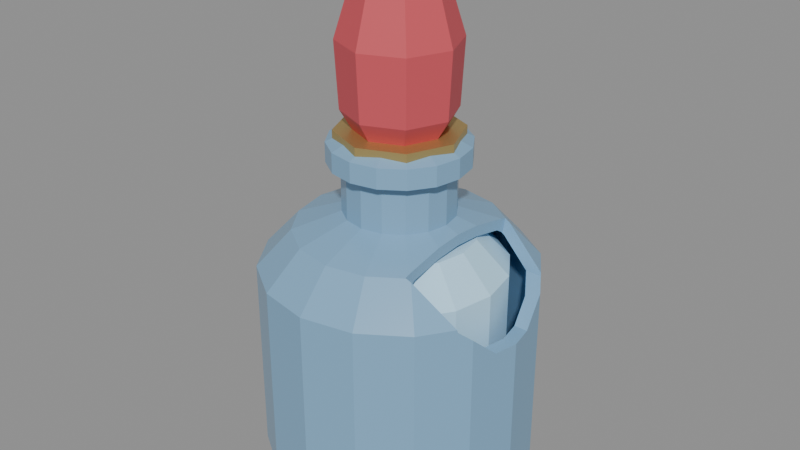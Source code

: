 # Source: soma_drop.blend  (saved by Blender 5.2.45; exported with 4.5.12 LTS)
import bpy
from mathutils import Matrix  # noqa: F401  (used for matrix-valued properties, if any)

bpy.ops.wm.read_factory_settings(use_empty=True)
scene = bpy.context.scene
scene.name = 'Scene'

# ---- materials (node trees are filled in below, after node groups)
mat_soma_drop_glass = bpy.data.materials.new('soma_drop_glass')
mat_soma_drop_glass.diffuse_color = (0.22, 0.42, 0.62, 1.0)
mat_soma_drop_liquid = bpy.data.materials.new('soma_drop_liquid')
mat_soma_drop_liquid.diffuse_color = (0.5, 0.8, 1.0, 1.0)
mat_soma_drop_wax = bpy.data.materials.new('soma_drop_wax')
mat_soma_drop_wax.diffuse_color = (0.62, 0.08, 0.1, 1.0)
mat_soma_drop_brass = bpy.data.materials.new('soma_drop_brass')
mat_soma_drop_brass.diffuse_color = (0.6, 0.44, 0.17, 1.0)

# ---- material node trees
mat_soma_drop_glass.use_nodes = True; mat_soma_drop_glass.node_tree.nodes.clear()
_N = mat_soma_drop_glass.node_tree.nodes; _L = mat_soma_drop_glass.node_tree.links
n0 = _N.new('ShaderNodeBsdfPrincipled'); n0.name = 'Principled BSDF'; n0.location = (-200, 100)
n0.inputs[0].default_value = (0.22, 0.42, 0.62, 1.0)
n0.inputs[2].default_value = 0.25
n0.inputs[10].default_value = 0.005
n1 = _N.new('ShaderNodeOutputMaterial'); n1.name = 'Material Output'; n1.location = (200, 100)
_L.new(n0.outputs[0], n1.inputs[0])
n1.is_active_output = True
mat_soma_drop_liquid.use_nodes = True; mat_soma_drop_liquid.node_tree.nodes.clear()
_N = mat_soma_drop_liquid.node_tree.nodes; _L = mat_soma_drop_liquid.node_tree.links
n0 = _N.new('ShaderNodeBsdfPrincipled'); n0.name = 'Principled BSDF'; n0.location = (-200, 100)
n0.inputs[0].default_value = (0.5, 0.8, 1.0, 1.0)
n0.inputs[10].default_value = 0.005
n1 = _N.new('ShaderNodeOutputMaterial'); n1.name = 'Material Output'; n1.location = (200, 100)
_L.new(n0.outputs[0], n1.inputs[0])
n1.is_active_output = True
mat_soma_drop_wax.use_nodes = True; mat_soma_drop_wax.node_tree.nodes.clear()
_N = mat_soma_drop_wax.node_tree.nodes; _L = mat_soma_drop_wax.node_tree.links
n0 = _N.new('ShaderNodeBsdfPrincipled'); n0.name = 'Principled BSDF'; n0.location = (-200, 100)
n0.inputs[0].default_value = (0.62, 0.08, 0.1, 1.0)
n0.inputs[2].default_value = 0.58
n0.inputs[10].default_value = 0.005
n1 = _N.new('ShaderNodeOutputMaterial'); n1.name = 'Material Output'; n1.location = (200, 100)
_L.new(n0.outputs[0], n1.inputs[0])
n1.is_active_output = True
mat_soma_drop_brass.use_nodes = True; mat_soma_drop_brass.node_tree.nodes.clear()
_N = mat_soma_drop_brass.node_tree.nodes; _L = mat_soma_drop_brass.node_tree.links
n0 = _N.new('ShaderNodeBsdfPrincipled'); n0.name = 'Principled BSDF'; n0.location = (-200, 100)
n0.inputs[0].default_value = (0.6, 0.44, 0.17, 1.0)
n0.inputs[1].default_value = 0.75
n0.inputs[2].default_value = 0.48
n0.inputs[10].default_value = 0.005
n1 = _N.new('ShaderNodeOutputMaterial'); n1.name = 'Material Output'; n1.location = (200, 100)
_L.new(n0.outputs[0], n1.inputs[0])
n1.is_active_output = True

# ---- meshes
me_a_flask = bpy.data.meshes.new('A_Flask')
me_a_flask.from_pydata([(0.0, 0.0, 0.02), (0.45, 0.0, 0.025), (0.4157, 0.1722, 0.025), (0.3182, 0.3182, 0.025), (0.1722, 0.4157, 0.025), (2.755e-17, 0.45, 0.025), (-0.1722, 0.4157, 0.025), (-0.3182, 0.3182, 0.025), (-0.4157, 0.1722, 0.025), (-0.45, 5.511e-17, 0.025), (-0.4157, -0.1722, 0.025), (-0.3182, -0.3182, 0.025), (-0.1722, -0.4157, 0.025), (-8.266e-17, -0.45, 0.025), (0.1722, -0.4157, 0.025), (0.3182, -0.3182, 0.025), (0.4157, -0.1722, 0.025), (0.5, 0.0, 0.125), (0.4619, 0.1913, 0.125), (0.3536, 0.3536, 0.125), (0.1913, 0.4619, 0.125), (3.062e-17, 0.5, 0.125), (-0.1913, 0.4619, 0.125), (-0.3536, 0.3536, 0.125), (-0.4619, 0.1913, 0.125), (-0.5, 6.123e-17, 0.125), (-0.4619, -0.1913, 0.125), (-0.3536, -0.3536, 0.125), (-0.1913, -0.4619, 0.125), (-9.185e-17, -0.5, 0.125), (0.1913, -0.4619, 0.125), (0.3536, -0.3536, 0.125), (0.4619, -0.1913, 0.125), (0.5, 0.0, 1.125), (0.4619, 0.1913, 1.125), (0.3536, 0.3536, 1.125), (0.1913, 0.4619, 1.125), (3.062e-17, 0.5, 1.125), (-0.1913, 0.4619, 1.125), (-0.3536, 0.3536, 1.125), (-0.4619, 0.1913, 1.125), (-0.5, 6.123e-17, 1.125), (-0.4619, -0.1913, 1.125), (-0.3536, -0.3536, 1.125), (-0.1913, -0.4619, 1.125), (-9.185e-17, -0.5, 1.125), (0.1913, -0.4619, 1.125), (0.3536, -0.3536, 1.125), (0.4619, -0.1913, 1.125), (0.375, 0.0, 1.312), (0.3465, 0.1435, 1.312), (0.2652, 0.2652, 1.312), (0.1435, 0.3465, 1.312), (2.296e-17, 0.375, 1.312), (-0.1435, 0.3465, 1.312), (-0.2652, 0.2652, 1.312), (-0.3465, 0.1435, 1.312), (-0.375, 4.592e-17, 1.312), (-0.3465, -0.1435, 1.312), (-0.2652, -0.2652, 1.312), (-0.1435, -0.3465, 1.312), (-6.889e-17, -0.375, 1.312), (0.1435, -0.3465, 1.312), (0.2652, -0.2652, 1.312), (0.3465, -0.1435, 1.312), (0.2, 0.0, 1.4), (0.1848, 0.07654, 1.4), (0.1414, 0.1414, 1.4), (0.07654, 0.1848, 1.4), (1.225e-17, 0.2, 1.4), (-0.07654, 0.1848, 1.4), (-0.1414, 0.1414, 1.4), (-0.1848, 0.07654, 1.4), (-0.2, 2.449e-17, 1.4), (-0.1848, -0.07654, 1.4), (-0.1414, -0.1414, 1.4), (-0.07654, -0.1848, 1.4), (-3.674e-17, -0.2, 1.4), (0.07654, -0.1848, 1.4), (0.1414, -0.1414, 1.4), (0.1848, -0.07654, 1.4), (0.2, 0.0, 1.625), (0.1848, 0.07654, 1.625), (0.1414, 0.1414, 1.625), (0.07654, 0.1848, 1.625), (1.225e-17, 0.2, 1.625), (-0.07654, 0.1848, 1.625), (-0.1414, 0.1414, 1.625), (-0.1848, 0.07654, 1.625), (-0.2, 2.449e-17, 1.625), (-0.1848, -0.07654, 1.625), (-0.1414, -0.1414, 1.625), (-0.07654, -0.1848, 1.625), (-3.674e-17, -0.2, 1.625), (0.07654, -0.1848, 1.625), (0.1414, -0.1414, 1.625), (0.1848, -0.07654, 1.625), (0.25, 0.0, 1.65), (0.231, 0.09567, 1.65), (0.1768, 0.1768, 1.65), (0.09567, 0.231, 1.65), (1.531e-17, 0.25, 1.65), (-0.09567, 0.231, 1.65), (-0.1768, 0.1768, 1.65), (-0.231, 0.09567, 1.65), (-0.25, 3.062e-17, 1.65), (-0.231, -0.09567, 1.65), (-0.1768, -0.1768, 1.65), (-0.09567, -0.231, 1.65), (-4.592e-17, -0.25, 1.65), (0.09567, -0.231, 1.65), (0.1768, -0.1768, 1.65), (0.231, -0.09567, 1.65), (0.25, 0.0, 1.75), (0.231, 0.09567, 1.75), (0.1768, 0.1768, 1.75), (0.09567, 0.231, 1.75), (1.531e-17, 0.25, 1.75), (-0.09567, 0.231, 1.75), (-0.1768, 0.1768, 1.75), (-0.231, 0.09567, 1.75), (-0.25, 3.062e-17, 1.75), (-0.231, -0.09567, 1.75), (-0.1768, -0.1768, 1.75), (-0.09567, -0.231, 1.75), (-4.592e-17, -0.25, 1.75), (0.09567, -0.231, 1.75), (0.1768, -0.1768, 1.75), (0.231, -0.09567, 1.75), (0.1875, 0.0, 1.788), (0.1732, 0.07175, 1.788), (0.1326, 0.1326, 1.788), (0.07175, 0.1732, 1.788), (1.148e-17, 0.1875, 1.788), (-0.07175, 0.1732, 1.788), (-0.1326, 0.1326, 1.788), (-0.1732, 0.07175, 1.788), (-0.1875, 2.296e-17, 1.788), (-0.1732, -0.07175, 1.788), (-0.1326, -0.1326, 1.788), (-0.07175, -0.1732, 1.788), (-3.444e-17, -0.1875, 1.788), (0.07175, -0.1732, 1.788), (0.1326, -0.1326, 1.788), (0.1732, -0.07175, 1.788)], [], [(0, 2, 1), (0, 3, 2), (0, 4, 3), (0, 5, 4), (0, 6, 5), (0, 7, 6), (0, 8, 7), (0, 9, 8), (0, 10, 9), (0, 11, 10), (0, 12, 11), (0, 13, 12), (0, 14, 13), (0, 15, 14), (0, 16, 15), (0, 1, 16), (1, 2, 18, 17), (2, 3, 19, 18), (3, 4, 20, 19), (4, 5, 21, 20), (5, 6, 22, 21), (6, 7, 23, 22), (7, 8, 24, 23), (8, 9, 25, 24), (9, 10, 26, 25), (10, 11, 27, 26), (11, 12, 28, 27), (12, 13, 29, 28), (13, 14, 30, 29), (14, 15, 31, 30), (15, 16, 32, 31), (16, 1, 17, 32), (17, 18, 34, 33), (18, 19, 35, 34), (19, 20, 36, 35), (20, 21, 37, 36), (21, 22, 38, 37), (22, 23, 39, 38), (23, 24, 40, 39), (24, 25, 41, 40), (25, 26, 42, 41), (26, 27, 43, 42), (27, 28, 44, 43), (28, 29, 45, 44), (29, 30, 46, 45), (30, 31, 47, 46), (31, 32, 48, 47), (32, 17, 33, 48), (33, 34, 50, 49), (34, 35, 51, 50), (35, 36, 52, 51), (36, 37, 53, 52), (37, 38, 54, 53), (38, 39, 55, 54), (39, 40, 56, 55), (40, 41, 57, 56), (41, 42, 58, 57), (42, 43, 59, 58), (43, 44, 60, 59), (44, 45, 61, 60), (45, 46, 62, 61), (46, 47, 63, 62), (47, 48, 64, 63), (48, 33, 49, 64), (49, 50, 66, 65), (50, 51, 67, 66), (51, 52, 68, 67), (52, 53, 69, 68), (53, 54, 70, 69), (54, 55, 71, 70), (55, 56, 72, 71), (56, 57, 73, 72), (57, 58, 74, 73), (58, 59, 75, 74), (59, 60, 76, 75), (60, 61, 77, 76), (61, 62, 78, 77), (62, 63, 79, 78), (63, 64, 80, 79), (64, 49, 65, 80), (65, 66, 82, 81), (66, 67, 83, 82), (67, 68, 84, 83), (68, 69, 85, 84), (69, 70, 86, 85), (70, 71, 87, 86), (71, 72, 88, 87), (72, 73, 89, 88), (73, 74, 90, 89), (74, 75, 91, 90), (75, 76, 92, 91), (76, 77, 93, 92), (77, 78, 94, 93), (78, 79, 95, 94), (79, 80, 96, 95), (80, 65, 81, 96), (81, 82, 98, 97), (82, 83, 99, 98), (83, 84, 100, 99), (84, 85, 101, 100), (85, 86, 102, 101), (86, 87, 103, 102), (87, 88, 104, 103), (88, 89, 105, 104), (89, 90, 106, 105), (90, 91, 107, 106), (91, 92, 108, 107), (92, 93, 109, 108), (93, 94, 110, 109), (94, 95, 111, 110), (95, 96, 112, 111), (96, 81, 97, 112), (97, 98, 114, 113), (98, 99, 115, 114), (99, 100, 116, 115), (100, 101, 117, 116), (101, 102, 118, 117), (102, 103, 119, 118), (103, 104, 120, 119), (104, 105, 121, 120), (105, 106, 122, 121), (106, 107, 123, 122), (107, 108, 124, 123), (108, 109, 125, 124), (109, 110, 126, 125), (110, 111, 127, 126), (111, 112, 128, 127), (112, 97, 113, 128), (113, 114, 130, 129), (114, 115, 131, 130), (115, 116, 132, 131), (116, 117, 133, 132), (117, 118, 134, 133), (118, 119, 135, 134), (119, 120, 136, 135), (120, 121, 137, 136), (121, 122, 138, 137), (122, 123, 139, 138), (123, 124, 140, 139), (124, 125, 141, 140), (125, 126, 142, 141), (126, 127, 143, 142), (127, 128, 144, 143), (128, 113, 129, 144)])
_uv = me_a_flask.uv_layers.new(name='UVMap')
_uv.uv.foreach_set('vector', [0.0, 0.0, 0.0625, 0.002829, 0.0, 0.002829, 0.0, 0.0, 0.125, 0.002829, 0.0625, 0.002829, 0.0, 0.0, 0.1875, 0.002829, 0.125, 0.002829, 0.0, 0.0, 0.25, 0.002829, 0.1875, 0.002829, 0.0, 0.0, 0.3125, 0.002829, 0.25, 0.002829, 0.0, 0.0, 0.375, 0.002829, 0.3125, 0.002829, 0.0, 0.0, 0.4375, 0.002829, 0.375, 0.002829, 0.0, 0.0, 0.5, 0.002829, 0.4375, 0.002829, 0.0, 0.0, 0.5625, 0.002829, 0.5, 0.002829, 0.0, 0.0, 0.625, 0.002829, 0.5625, 0.002829, 0.0, 0.0, 0.6875, 0.002829, 0.625, 0.002829, 0.0, 0.0, 0.75, 0.002829, 0.6875, 0.002829, 0.0, 0.0, 0.8125, 0.002829, 0.75, 0.002829, 0.0, 0.0, 0.875, 0.002829, 0.8125, 0.002829, 0.0, 0.0, 0.9375, 0.002829, 0.875, 0.002829, 0.0, 0.0, 0.0, 0.002829, 0.9375, 0.002829, 0.0, 0.002829, 0.0625, 0.002829, 0.0625, 0.05941, 0.0, 0.05941, 0.0625, 0.002829, 0.125, 0.002829, 0.125, 0.05941, 0.0625, 0.05941, 0.125, 0.002829, 0.1875, 0.002829, 0.1875, 0.05941, 0.125, 0.05941, 0.1875, 0.002829, 0.25, 0.002829, 0.25, 0.05941, 0.1875, 0.05941, 0.25, 0.002829, 0.3125, 0.002829, 0.3125, 0.05941, 0.25, 0.05941, 0.3125, 0.002829, 0.375, 0.002829, 0.375, 0.05941, 0.3125, 0.05941, 0.375, 0.002829, 0.4375, 0.002829, 0.4375, 0.05941, 0.375, 0.05941, 0.4375, 0.002829, 0.5, 0.002829, 0.5, 0.05941, 0.4375, 0.05941, 0.5, 0.002829, 0.5625, 0.002829, 0.5625, 0.05941, 0.5, 0.05941, 0.5625, 0.002829, 0.625, 0.002829, 0.625, 0.05941, 0.5625, 0.05941, 0.625, 0.002829, 0.6875, 0.002829, 0.6875, 0.05941, 0.625, 0.05941, 0.6875, 0.002829, 0.75, 0.002829, 0.75, 0.05941, 0.6875, 0.05941, 0.75, 0.002829, 0.8125, 0.002829, 0.8125, 0.05941, 0.75, 0.05941, 0.8125, 0.002829, 0.875, 0.002829, 0.875, 0.05941, 0.8125, 0.05941, 0.875, 0.002829, 0.9375, 0.002829, 0.9375, 0.05941, 0.875, 0.05941, 0.9375, 0.002829, 0.0, 0.002829, 0.0, 0.05941, 0.9375, 0.05941, 0.0, 0.05941, 0.0625, 0.05941, 0.0625, 0.6252, 0.0, 0.6252, 0.0625, 0.05941, 0.125, 0.05941, 0.125, 0.6252, 0.0625, 0.6252, 0.125, 0.05941, 0.1875, 0.05941, 0.1875, 0.6252, 0.125, 0.6252, 0.1875, 0.05941, 0.25, 0.05941, 0.25, 0.6252, 0.1875, 0.6252, 0.25, 0.05941, 0.3125, 0.05941, 0.3125, 0.6252, 0.25, 0.6252, 0.3125, 0.05941, 0.375, 0.05941, 0.375, 0.6252, 0.3125, 0.6252, 0.375, 0.05941, 0.4375, 0.05941, 0.4375, 0.6252, 0.375, 0.6252, 0.4375, 0.05941, 0.5, 0.05941, 0.5, 0.6252, 0.4375, 0.6252, 0.5, 0.05941, 0.5625, 0.05941, 0.5625, 0.6252, 0.5, 0.6252, 0.5625, 0.05941, 0.625, 0.05941, 0.625, 0.6252, 0.5625, 0.6252, 0.625, 0.05941, 0.6875, 0.05941, 0.6875, 0.6252, 0.625, 0.6252, 0.6875, 0.05941, 0.75, 0.05941, 0.75, 0.6252, 0.6875, 0.6252, 0.75, 0.05941, 0.8125, 0.05941, 0.8125, 0.6252, 0.75, 0.6252, 0.8125, 0.05941, 0.875, 0.05941, 0.875, 0.6252, 0.8125, 0.6252, 0.875, 0.05941, 0.9375, 0.05941, 0.9375, 0.6252, 0.875, 0.6252, 0.9375, 0.05941, 0.0, 0.05941, 0.0, 0.6252, 0.9375, 0.6252, 0.0, 0.6252, 0.0625, 0.6252, 0.0625, 0.7313, 0.0, 0.7313, 0.0625, 0.6252, 0.125, 0.6252, 0.125, 0.7313, 0.0625, 0.7313, 0.125, 0.6252, 0.1875, 0.6252, 0.1875, 0.7313, 0.125, 0.7313, 0.1875, 0.6252, 0.25, 0.6252, 0.25, 0.7313, 0.1875, 0.7313, 0.25, 0.6252, 0.3125, 0.6252, 0.3125, 0.7313, 0.25, 0.7313, 0.3125, 0.6252, 0.375, 0.6252, 0.375, 0.7313, 0.3125, 0.7313, 0.375, 0.6252, 0.4375, 0.6252, 0.4375, 0.7313, 0.375, 0.7313, 0.4375, 0.6252, 0.5, 0.6252, 0.5, 0.7313, 0.4375, 0.7313, 0.5, 0.6252, 0.5625, 0.6252, 0.5625, 0.7313, 0.5, 0.7313, 0.5625, 0.6252, 0.625, 0.6252, 0.625, 0.7313, 0.5625, 0.7313, 0.625, 0.6252, 0.6875, 0.6252, 0.6875, 0.7313, 0.625, 0.7313, 0.6875, 0.6252, 0.75, 0.6252, 0.75, 0.7313, 0.6875, 0.7313, 0.75, 0.6252, 0.8125, 0.6252, 0.8125, 0.7313, 0.75, 0.7313, 0.8125, 0.6252, 0.875, 0.6252, 0.875, 0.7313, 0.8125, 0.7313, 0.875, 0.6252, 0.9375, 0.6252, 0.9375, 0.7313, 0.875, 0.7313, 0.9375, 0.6252, 0.0, 0.6252, 0.0, 0.7313, 0.9375, 0.7313, 0.0, 0.7313, 0.0625, 0.7313, 0.0625, 0.7808, 0.0, 0.7808, 0.0625, 0.7313, 0.125, 0.7313, 0.125, 0.7808, 0.0625, 0.7808, 0.125, 0.7313, 0.1875, 0.7313, 0.1875, 0.7808, 0.125, 0.7808, 0.1875, 0.7313, 0.25, 0.7313, 0.25, 0.7808, 0.1875, 0.7808, 0.25, 0.7313, 0.3125, 0.7313, 0.3125, 0.7808, 0.25, 0.7808, 0.3125, 0.7313, 0.375, 0.7313, 0.375, 0.7808, 0.3125, 0.7808, 0.375, 0.7313, 0.4375, 0.7313, 0.4375, 0.7808, 0.375, 0.7808, 0.4375, 0.7313, 0.5, 0.7313, 0.5, 0.7808, 0.4375, 0.7808, 0.5, 0.7313, 0.5625, 0.7313, 0.5625, 0.7808, 0.5, 0.7808, 0.5625, 0.7313, 0.625, 0.7313, 0.625, 0.7808, 0.5625, 0.7808, 0.625, 0.7313, 0.6875, 0.7313, 0.6875, 0.7808, 0.625, 0.7808, 0.6875, 0.7313, 0.75, 0.7313, 0.75, 0.7808, 0.6875, 0.7808, 0.75, 0.7313, 0.8125, 0.7313, 0.8125, 0.7808, 0.75, 0.7808, 0.8125, 0.7313, 0.875, 0.7313, 0.875, 0.7808, 0.8125, 0.7808, 0.875, 0.7313, 0.9375, 0.7313, 0.9375, 0.7808, 0.875, 0.7808, 0.9375, 0.7313, 0.0, 0.7313, 0.0, 0.7808, 0.9375, 0.7808, 0.0, 0.7808, 0.0625, 0.7808, 0.0625, 0.9081, 0.0, 0.9081, 0.0625, 0.7808, 0.125, 0.7808, 0.125, 0.9081, 0.0625, 0.9081, 0.125, 0.7808, 0.1875, 0.7808, 0.1875, 0.9081, 0.125, 0.9081, 0.1875, 0.7808, 0.25, 0.7808, 0.25, 0.9081, 0.1875, 0.9081, 0.25, 0.7808, 0.3125, 0.7808, 0.3125, 0.9081, 0.25, 0.9081, 0.3125, 0.7808, 0.375, 0.7808, 0.375, 0.9081, 0.3125, 0.9081, 0.375, 0.7808, 0.4375, 0.7808, 0.4375, 0.9081, 0.375, 0.9081, 0.4375, 0.7808, 0.5, 0.7808, 0.5, 0.9081, 0.4375, 0.9081, 0.5, 0.7808, 0.5625, 0.7808, 0.5625, 0.9081, 0.5, 0.9081, 0.5625, 0.7808, 0.625, 0.7808, 0.625, 0.9081, 0.5625, 0.9081, 0.625, 0.7808, 0.6875, 0.7808, 0.6875, 0.9081, 0.625, 0.9081, 0.6875, 0.7808, 0.75, 0.7808, 0.75, 0.9081, 0.6875, 0.9081, 0.75, 0.7808, 0.8125, 0.7808, 0.8125, 0.9081, 0.75, 0.9081, 0.8125, 0.7808, 0.875, 0.7808, 0.875, 0.9081, 0.8125, 0.9081, 0.875, 0.7808, 0.9375, 0.7808, 0.9375, 0.9081, 0.875, 0.9081, 0.9375, 0.7808, 0.0, 0.7808, 0.0, 0.9081, 0.9375, 0.9081, 0.0, 0.9081, 0.0625, 0.9081, 0.0625, 0.9222, 0.0, 0.9222, 0.0625, 0.9081, 0.125, 0.9081, 0.125, 0.9222, 0.0625, 0.9222, 0.125, 0.9081, 0.1875, 0.9081, 0.1875, 0.9222, 0.125, 0.9222, 0.1875, 0.9081, 0.25, 0.9081, 0.25, 0.9222, 0.1875, 0.9222, 0.25, 0.9081, 0.3125, 0.9081, 0.3125, 0.9222, 0.25, 0.9222, 0.3125, 0.9081, 0.375, 0.9081, 0.375, 0.9222, 0.3125, 0.9222, 0.375, 0.9081, 0.4375, 0.9081, 0.4375, 0.9222, 0.375, 0.9222, 0.4375, 0.9081, 0.5, 0.9081, 0.5, 0.9222, 0.4375, 0.9222, 0.5, 0.9081, 0.5625, 0.9081, 0.5625, 0.9222, 0.5, 0.9222, 0.5625, 0.9081, 0.625, 0.9081, 0.625, 0.9222, 0.5625, 0.9222, 0.625, 0.9081, 0.6875, 0.9081, 0.6875, 0.9222, 0.625, 0.9222, 0.6875, 0.9081, 0.75, 0.9081, 0.75, 0.9222, 0.6875, 0.9222, 0.75, 0.9081, 0.8125, 0.9081, 0.8125, 0.9222, 0.75, 0.9222, 0.8125, 0.9081, 0.875, 0.9081, 0.875, 0.9222, 0.8125, 0.9222, 0.875, 0.9081, 0.9375, 0.9081, 0.9375, 0.9222, 0.875, 0.9222, 0.9375, 0.9081, 0.0, 0.9081, 0.0, 0.9222, 0.9375, 0.9222, 0.0, 0.9222, 0.0625, 0.9222, 0.0625, 0.9788, 0.0, 0.9788, 0.0625, 0.9222, 0.125, 0.9222, 0.125, 0.9788, 0.0625, 0.9788, 0.125, 0.9222, 0.1875, 0.9222, 0.1875, 0.9788, 0.125, 0.9788, 0.1875, 0.9222, 0.25, 0.9222, 0.25, 0.9788, 0.1875, 0.9788, 0.25, 0.9222, 0.3125, 0.9222, 0.3125, 0.9788, 0.25, 0.9788, 0.3125, 0.9222, 0.375, 0.9222, 0.375, 0.9788, 0.3125, 0.9788, 0.375, 0.9222, 0.4375, 0.9222, 0.4375, 0.9788, 0.375, 0.9788, 0.4375, 0.9222, 0.5, 0.9222, 0.5, 0.9788, 0.4375, 0.9788, 0.5, 0.9222, 0.5625, 0.9222, 0.5625, 0.9788, 0.5, 0.9788, 0.5625, 0.9222, 0.625, 0.9222, 0.625, 0.9788, 0.5625, 0.9788, 0.625, 0.9222, 0.6875, 0.9222, 0.6875, 0.9788, 0.625, 0.9788, 0.6875, 0.9222, 0.75, 0.9222, 0.75, 0.9788, 0.6875, 0.9788, 0.75, 0.9222, 0.8125, 0.9222, 0.8125, 0.9788, 0.75, 0.9788, 0.8125, 0.9222, 0.875, 0.9222, 0.875, 0.9788, 0.8125, 0.9788, 0.875, 0.9222, 0.9375, 0.9222, 0.9375, 0.9788, 0.875, 0.9788, 0.9375, 0.9222, 0.0, 0.9222, 0.0, 0.9788, 0.9375, 0.9788, 0.0, 0.9788, 0.0625, 0.9788, 0.0625, 1.0, 0.0, 1.0, 0.0625, 0.9788, 0.125, 0.9788, 0.125, 1.0, 0.0625, 1.0, 0.125, 0.9788, 0.1875, 0.9788, 0.1875, 1.0, 0.125, 1.0, 0.1875, 0.9788, 0.25, 0.9788, 0.25, 1.0, 0.1875, 1.0, 0.25, 0.9788, 0.3125, 0.9788, 0.3125, 1.0, 0.25, 1.0, 0.3125, 0.9788, 0.375, 0.9788, 0.375, 1.0, 0.3125, 1.0, 0.375, 0.9788, 0.4375, 0.9788, 0.4375, 1.0, 0.375, 1.0, 0.4375, 0.9788, 0.5, 0.9788, 0.5, 1.0, 0.4375, 1.0, 0.5, 0.9788, 0.5625, 0.9788, 0.5625, 1.0, 0.5, 1.0, 0.5625, 0.9788, 0.625, 0.9788, 0.625, 1.0, 0.5625, 1.0, 0.625, 0.9788, 0.6875, 0.9788, 0.6875, 1.0, 0.625, 1.0, 0.6875, 0.9788, 0.75, 0.9788, 0.75, 1.0, 0.6875, 1.0, 0.75, 0.9788, 0.8125, 0.9788, 0.8125, 1.0, 0.75, 1.0, 0.8125, 0.9788, 0.875, 0.9788, 0.875, 1.0, 0.8125, 1.0, 0.875, 0.9788, 0.9375, 0.9788, 0.9375, 1.0, 0.875, 1.0, 0.9375, 0.9788, 0.0, 0.9788, 0.0, 1.0, 0.9375, 1.0])
me_a_flask.materials.append(mat_soma_drop_glass)
me_a_flask.update()
me_g_window0 = bpy.data.meshes.new('G_Window0')
me_g_window0.from_pydata([(0.29, -0.9, 0.0), (0.2346, -0.9, 0.1705), (0.08961, -0.9, 0.2758), (-0.08961, -0.9, 0.2758), (-0.2346, -0.9, 0.1705), (-0.29, -0.9, 3.551e-17), (-0.2346, -0.9, -0.1705), (-0.08961, -0.9, -0.2758), (0.08961, -0.9, -0.2758), (0.2346, -0.9, -0.1705), (0.29, -0.25, 0.0), (0.2346, -0.25, 0.1705), (0.08961, -0.25, 0.2758), (-0.08961, -0.25, 0.2758), (-0.2346, -0.25, 0.1705), (-0.29, -0.25, 3.551e-17), (-0.2346, -0.25, -0.1705), (-0.08961, -0.25, -0.2758), (0.08961, -0.25, -0.2758), (0.2346, -0.25, -0.1705)], [], [(10, 11, 1, 0), (11, 12, 2, 1), (12, 13, 3, 2), (13, 14, 4, 3), (14, 15, 5, 4), (15, 16, 6, 5), (16, 17, 7, 6), (17, 18, 8, 7), (18, 19, 9, 8), (19, 10, 0, 9), (0, 1, 2, 3, 4, 5, 6, 7, 8, 9), (19, 18, 17, 16, 15, 14, 13, 12, 11, 10)])
me_g_window0.update()
me_a_liquid = bpy.data.meshes.new('A_Liquid')
me_a_liquid.from_pydata([(0.0, 0.0, 0.14), (0.39, 0.0, 0.125), (0.3603, 0.1492, 0.125), (0.2758, 0.2758, 0.125), (0.1492, 0.3603, 0.125), (2.388e-17, 0.39, 0.125), (-0.1492, 0.3603, 0.125), (-0.2758, 0.2758, 0.125), (-0.3603, 0.1492, 0.125), (-0.39, 4.776e-17, 0.125), (-0.3603, -0.1492, 0.125), (-0.2758, -0.2758, 0.125), (-0.1492, -0.3603, 0.125), (-7.164e-17, -0.39, 0.125), (0.1492, -0.3603, 0.125), (0.2758, -0.2758, 0.125), (0.3603, -0.1492, 0.125), (0.39, 0.0, 1.125), (0.3603, 0.1492, 1.125), (0.2758, 0.2758, 1.125), (0.1492, 0.3603, 1.125), (2.388e-17, 0.39, 1.125), (-0.1492, 0.3603, 1.125), (-0.2758, 0.2758, 1.125), (-0.3603, 0.1492, 1.125), (-0.39, 4.776e-17, 1.125), (-0.3603, -0.1492, 1.125), (-0.2758, -0.2758, 1.125), (-0.1492, -0.3603, 1.125), (-7.164e-17, -0.39, 1.125), (0.1492, -0.3603, 1.125), (0.2758, -0.2758, 1.125), (0.3603, -0.1492, 1.125), (0.273, 0.0, 1.291), (0.2522, 0.1045, 1.291), (0.193, 0.193, 1.291), (0.1045, 0.2522, 1.291), (1.672e-17, 0.273, 1.291), (-0.1045, 0.2522, 1.291), (-0.193, 0.193, 1.291), (-0.2522, 0.1045, 1.291), (-0.273, 3.343e-17, 1.291), (-0.2522, -0.1045, 1.291), (-0.193, -0.193, 1.291), (-0.1045, -0.2522, 1.291), (-5.015e-17, -0.273, 1.291), (0.1045, -0.2522, 1.291), (0.193, -0.193, 1.291), (0.2522, -0.1045, 1.291), (0.0, 0.0, 1.321)], [], [(0, 2, 1), (0, 3, 2), (0, 4, 3), (0, 5, 4), (0, 6, 5), (0, 7, 6), (0, 8, 7), (0, 9, 8), (0, 10, 9), (0, 11, 10), (0, 12, 11), (0, 13, 12), (0, 14, 13), (0, 15, 14), (0, 16, 15), (0, 1, 16), (1, 2, 18, 17), (2, 3, 19, 18), (3, 4, 20, 19), (4, 5, 21, 20), (5, 6, 22, 21), (6, 7, 23, 22), (7, 8, 24, 23), (8, 9, 25, 24), (9, 10, 26, 25), (10, 11, 27, 26), (11, 12, 28, 27), (12, 13, 29, 28), (13, 14, 30, 29), (14, 15, 31, 30), (15, 16, 32, 31), (16, 1, 17, 32), (17, 18, 34, 33), (18, 19, 35, 34), (19, 20, 36, 35), (20, 21, 37, 36), (21, 22, 38, 37), (22, 23, 39, 38), (23, 24, 40, 39), (24, 25, 41, 40), (25, 26, 42, 41), (26, 27, 43, 42), (27, 28, 44, 43), (28, 29, 45, 44), (29, 30, 46, 45), (30, 31, 47, 46), (31, 32, 48, 47), (32, 17, 33, 48), (33, 34, 49), (34, 35, 49), (35, 36, 49), (36, 37, 49), (37, 38, 49), (38, 39, 49), (39, 40, 49), (40, 41, 49), (41, 42, 49), (42, 43, 49), (43, 44, 49), (44, 45, 49), (45, 46, 49), (46, 47, 49), (47, 48, 49), (48, 33, 49)])
me_a_liquid.materials.append(mat_soma_drop_liquid)
me_a_liquid.update()
me_s_bulb = bpy.data.meshes.new('S_Bulb')
me_s_bulb.from_pydata([(0.0, 0.0, 0.0), (0.125, 0.0, 0.0), (0.08839, 0.08839, 0.0), (7.654e-18, 0.125, 0.0), (-0.08839, 0.08839, 0.0), (-0.125, 1.531e-17, 0.0), (-0.08839, -0.08839, 0.0), (-2.296e-17, -0.125, 0.0), (0.08839, -0.08839, 0.0), (0.2, 0.0, 0.175), (0.1414, 0.1414, 0.175), (1.225e-17, 0.2, 0.175), (-0.1414, 0.1414, 0.175), (-0.2, 2.449e-17, 0.175), (-0.1414, -0.1414, 0.175), (-3.674e-17, -0.2, 0.175), (0.1414, -0.1414, 0.175), (0.2125, 0.0, 0.5), (0.1503, 0.1503, 0.5), (1.301e-17, 0.2125, 0.5), (-0.1503, 0.1503, 0.5), (-0.2125, 2.602e-17, 0.5), (-0.1503, -0.1503, 0.5), (-3.904e-17, -0.2125, 0.5), (0.1503, -0.1503, 0.5), (0.15, 0.0, 0.775), (0.1061, 0.1061, 0.775), (9.185e-18, 0.15, 0.775), (-0.1061, 0.1061, 0.775), (-0.15, 1.837e-17, 0.775), (-0.1061, -0.1061, 0.775), (-2.755e-17, -0.15, 0.775), (0.1061, -0.1061, 0.775), (0.0, 0.0, 0.875)], [], [(0, 2, 1), (0, 3, 2), (0, 4, 3), (0, 5, 4), (0, 6, 5), (0, 7, 6), (0, 8, 7), (0, 1, 8), (1, 2, 10, 9), (2, 3, 11, 10), (3, 4, 12, 11), (4, 5, 13, 12), (5, 6, 14, 13), (6, 7, 15, 14), (7, 8, 16, 15), (8, 1, 9, 16), (9, 10, 18, 17), (10, 11, 19, 18), (11, 12, 20, 19), (12, 13, 21, 20), (13, 14, 22, 21), (14, 15, 23, 22), (15, 16, 24, 23), (16, 9, 17, 24), (17, 18, 26, 25), (18, 19, 27, 26), (19, 20, 28, 27), (20, 21, 29, 28), (21, 22, 30, 29), (22, 23, 31, 30), (23, 24, 32, 31), (24, 17, 25, 32), (25, 26, 33), (26, 27, 33), (27, 28, 33), (28, 29, 33), (29, 30, 33), (30, 31, 33), (31, 32, 33), (32, 25, 33)])
me_s_bulb.materials.append(mat_soma_drop_wax)
me_s_bulb.update()
me_s_cap = bpy.data.meshes.new('S_Cap')
me_s_cap.from_pydata([(0.0, 0.0, 0.0), (0.225, 0.0, 0.0), (0.1591, 0.1591, 0.0), (1.378e-17, 0.225, 0.0), (-0.1591, 0.1591, 0.0), (-0.225, 2.755e-17, 0.0), (-0.1591, -0.1591, 0.0), (-4.133e-17, -0.225, 0.0), (0.1591, -0.1591, 0.0), (0.225, 0.0, 0.1), (0.1591, 0.1591, 0.1), (1.378e-17, 0.225, 0.1), (-0.1591, 0.1591, 0.1), (-0.225, 2.755e-17, 0.1), (-0.1591, -0.1591, 0.1), (-4.133e-17, -0.225, 0.1), (0.1591, -0.1591, 0.1), (0.0, 0.0, 0.1)], [], [(0, 2, 1), (0, 3, 2), (0, 4, 3), (0, 5, 4), (0, 6, 5), (0, 7, 6), (0, 8, 7), (0, 1, 8), (1, 2, 10, 9), (2, 3, 11, 10), (3, 4, 12, 11), (4, 5, 13, 12), (5, 6, 14, 13), (6, 7, 15, 14), (7, 8, 16, 15), (8, 1, 9, 16), (9, 10, 17), (10, 11, 17), (11, 12, 17), (12, 13, 17), (13, 14, 17), (14, 15, 17), (15, 16, 17), (16, 9, 17)])
me_s_cap.materials.append(mat_soma_drop_brass)
me_s_cap.update()

# ---- objects
ob_item_soma_drop = bpy.data.objects.new('ITEM_soma_drop', None)
ob_a_flask = bpy.data.objects.new('A_Flask', me_a_flask)
ob_g_window0 = bpy.data.objects.new('G_Window0', me_g_window0)
ob_a_liquid = bpy.data.objects.new('A_Liquid', me_a_liquid)
ob_s_bulb = bpy.data.objects.new('S_Bulb', me_s_bulb)
ob_s_cap = bpy.data.objects.new('S_Cap', me_s_cap)

# ---- transforms, parenting, visibility, modifiers, constraints
ob_item_soma_drop.location = (0.0, 0.0, 0.0)
ob_item_soma_drop.scale = (1.19, 1.19, 0.87)
ob_a_flask.parent = ob_item_soma_drop
ob_a_flask.location = (0.0, 0.0, 0.0)
_m = ob_a_flask.modifiers.new('Thickness', 'SOLIDIFY')
_m.thickness = 0.05
_m.use_even_offset = True
_m = ob_a_flask.modifiers.new('Cut_G_Window0', 'BOOLEAN')
_m.object = ob_g_window0
ob_g_window0.parent = ob_item_soma_drop
ob_g_window0.location = (0.0, 0.0, 1.4)
ob_g_window0.rotation_euler = (0.0, 0.0, 1.571)
ob_g_window0.scale = (1.0, 1.0, 1.7)
ob_g_window0.hide_render = True
ob_g_window0.display_type = 'WIRE'
ob_a_liquid.parent = ob_item_soma_drop
ob_a_liquid.location = (0.0, 0.0, 0.0)
ob_s_bulb.parent = ob_item_soma_drop
ob_s_bulb.location = (0.0, 0.0, 1.727)
ob_s_cap.parent = ob_item_soma_drop
ob_s_cap.location = (0.0, 0.0, 1.707)

# ---- collection membership
scene.collection.objects.link(ob_item_soma_drop)
scene.collection.objects.link(ob_a_flask)
scene.collection.objects.link(ob_g_window0)
scene.collection.objects.link(ob_a_liquid)
scene.collection.objects.link(ob_s_bulb)
scene.collection.objects.link(ob_s_cap)

# ---- scene / render settings (as saved in the file)
scene.frame_start = 1; scene.frame_end = 250; scene.frame_set(1)
scene.render.engine = 'BLENDER_EEVEE_NEXT'
scene.render.bake_bias = 0.0
scene.render.bake_samples = 0
scene.render.compositor_device = 'GPU'
scene.eevee.use_volume_custom_range = False
scene.eevee.fast_gi_thickness_near = 0.1
scene.eevee.fast_gi_thickness_far = 0.0
scene.eevee.ray_tracing_options.screen_trace_thickness = 0.1
bpy.context.view_layer.update()

# ---- added for rendering (the .blend has no active camera and no usable light): camera, sun + grey world if the file has none
cam_auto = bpy.data.cameras.new('AutoCamera')
cam_auto.lens = 50.0
cam_auto.sensor_width = 36.0
cam_auto.clip_end = 1000.0
ob_auto_camera = bpy.data.objects.new('AutoCamera', cam_auto)
scene.collection.objects.link(ob_auto_camera)
ob_auto_camera.location = (2.59726, -3.11671, 3.2186)
ob_auto_camera.rotation_euler = (1.09748, -7.21219e-08, 0.694738)
scene.camera = ob_auto_camera
light_auto_sun = bpy.data.lights.new('AutoSun', 'SUN')
light_auto_sun.energy = 3.0
light_auto_sun.angle = 0.0523599
ob_auto_sun = bpy.data.objects.new('AutoSun', light_auto_sun)
scene.collection.objects.link(ob_auto_sun)
ob_auto_sun.rotation_euler = (0.872665, 0.174533, 0.523599)
if scene.world is None:
    world_auto = bpy.data.worlds.new('AutoWorld')
    world_auto.color = (0.3, 0.3, 0.3)
    scene.world = world_auto
bpy.context.view_layer.update()

